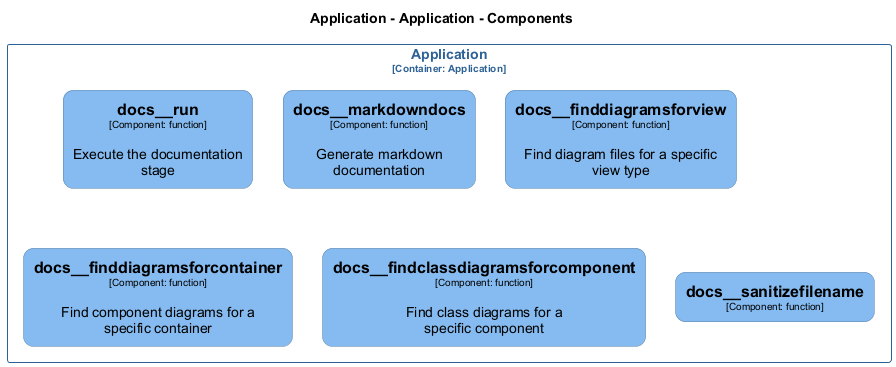

The diagram above was rendered by PlantUML. Its source (embedded in the PNG):
@startuml
set separator none
title Application - Application - Components

top to bottom direction
skinparam ranksep 60
skinparam nodesep 30

skinparam {
  arrowFontSize 10
  defaultTextAlignment center
  wrapWidth 200
  maxMessageSize 100
  defaultFontName "Arial"
}

hide stereotype

skinparam rectangle<<Application.Application.docs__findclassdiagramsforcomponent>> {
  BackgroundColor #85bbf0
  FontColor #000000
  BorderColor #5d82a8
  roundCorner 20
  shadowing false
}
skinparam rectangle<<Application.Application.docs__finddiagramsforcontainer>> {
  BackgroundColor #85bbf0
  FontColor #000000
  BorderColor #5d82a8
  roundCorner 20
  shadowing false
}
skinparam rectangle<<Application.Application.docs__finddiagramsforview>> {
  BackgroundColor #85bbf0
  FontColor #000000
  BorderColor #5d82a8
  roundCorner 20
  shadowing false
}
skinparam rectangle<<Application.Application.docs__markdowndocs>> {
  BackgroundColor #85bbf0
  FontColor #000000
  BorderColor #5d82a8
  roundCorner 20
  shadowing false
}
skinparam rectangle<<Application.Application.docs__run>> {
  BackgroundColor #85bbf0
  FontColor #000000
  BorderColor #5d82a8
  roundCorner 20
  shadowing false
}
skinparam rectangle<<Application.Application.docs__sanitizefilename>> {
  BackgroundColor #85bbf0
  FontColor #000000
  BorderColor #5d82a8
  roundCorner 20
  shadowing false
}
skinparam rectangle<<Application.Application>> {
  BorderColor #2e6295
  FontColor #2e6295
  shadowing false
}

rectangle "Application\n<size:10>[Container: Application]</size>" <<Application.Application>> {
  rectangle "==docs__run\n<size:10>[Component: function]</size>\n\nExecute the documentation stage" <<Application.Application.docs__run>> as Application.Application.docs__run
  rectangle "==docs__markdowndocs\n<size:10>[Component: function]</size>\n\nGenerate markdown documentation" <<Application.Application.docs__markdowndocs>> as Application.Application.docs__markdowndocs
  rectangle "==docs__finddiagramsforview\n<size:10>[Component: function]</size>\n\nFind diagram files for a specific view type" <<Application.Application.docs__finddiagramsforview>> as Application.Application.docs__finddiagramsforview
  rectangle "==docs__finddiagramsforcontainer\n<size:10>[Component: function]</size>\n\nFind component diagrams for a specific container" <<Application.Application.docs__finddiagramsforcontainer>> as Application.Application.docs__finddiagramsforcontainer
  rectangle "==docs__findclassdiagramsforcomponent\n<size:10>[Component: function]</size>\n\nFind class diagrams for a specific component" <<Application.Application.docs__findclassdiagramsforcomponent>> as Application.Application.docs__findclassdiagramsforcomponent
  rectangle "==docs__sanitizefilename\n<size:10>[Component: function]</size>" <<Application.Application.docs__sanitizefilename>> as Application.Application.docs__sanitizefilename
}

@enduml